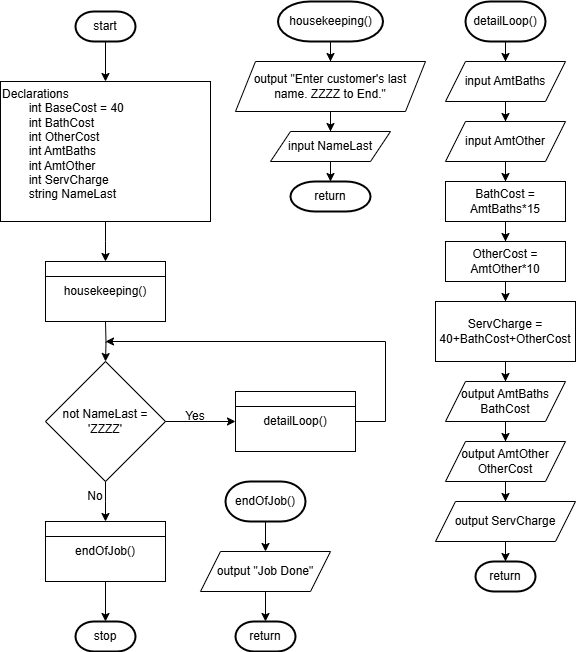

The diagram above was exported from draw.io. Its source (the exported page's mxGraphModel, read from the mxfile embedded in the PNG):
<mxGraphModel dx="571" dy="745" grid="1" gridSize="10" guides="1" tooltips="1" connect="1" arrows="1" fold="1" page="1" pageScale="1" pageWidth="827" pageHeight="1169" math="0" shadow="0">
  <root>
    <mxCell id="WIyWlLk6GJQsqaUBKTNV-0" />
    <mxCell id="WIyWlLk6GJQsqaUBKTNV-1" parent="WIyWlLk6GJQsqaUBKTNV-0" />
    <mxCell id="23QpnsrB5cfRWEvkXQpB-7" style="edgeStyle=orthogonalEdgeStyle;rounded=0;orthogonalLoop=1;jettySize=auto;html=1;entryX=0.5;entryY=0;entryDx=0;entryDy=0;" edge="1" parent="WIyWlLk6GJQsqaUBKTNV-1" source="23QpnsrB5cfRWEvkXQpB-5">
      <mxGeometry relative="1" as="geometry">
        <mxPoint x="200" y="340" as="targetPoint" />
      </mxGeometry>
    </mxCell>
    <mxCell id="23QpnsrB5cfRWEvkXQpB-5" value="Declarations&lt;div&gt;&lt;span style=&quot;white-space: pre;&quot;&gt;&#09;&lt;/span&gt;int BaseCost = 40&lt;br&gt;&lt;/div&gt;&lt;div&gt;&lt;span style=&quot;white-space: pre;&quot;&gt;&#09;&lt;/span&gt;int BathCost&lt;br&gt;&lt;/div&gt;&lt;div&gt;&lt;span style=&quot;white-space: pre;&quot;&gt;&#09;&lt;/span&gt;int OtherCost&lt;br&gt;&lt;/div&gt;&lt;div&gt;&lt;span style=&quot;white-space: pre;&quot;&gt;&#09;&lt;/span&gt;int AmtBaths&lt;br&gt;&lt;/div&gt;&lt;div&gt;&lt;span style=&quot;white-space: pre;&quot;&gt;&#09;&lt;/span&gt;int AmtOther&lt;br&gt;&lt;/div&gt;&lt;div&gt;&lt;span style=&quot;white-space: pre;&quot;&gt;&#09;&lt;/span&gt;int ServCharge&lt;/div&gt;&lt;div&gt;&lt;span style=&quot;white-space: pre;&quot;&gt;&#09;&lt;/span&gt;string NameLast&lt;/div&gt;&lt;div&gt;&lt;span style=&quot;white-space: pre;&quot;&gt;&#09;&lt;/span&gt;&lt;br&gt;&lt;/div&gt;" style="rounded=0;whiteSpace=wrap;html=1;align=left;" vertex="1" parent="WIyWlLk6GJQsqaUBKTNV-1">
      <mxGeometry x="95" y="160" width="210" height="140" as="geometry" />
    </mxCell>
    <mxCell id="23QpnsrB5cfRWEvkXQpB-9" style="edgeStyle=orthogonalEdgeStyle;rounded=0;orthogonalLoop=1;jettySize=auto;html=1;exitX=0.5;exitY=1;exitDx=0;exitDy=0;entryX=0.5;entryY=0;entryDx=0;entryDy=0;" edge="1" parent="WIyWlLk6GJQsqaUBKTNV-1" target="23QpnsrB5cfRWEvkXQpB-8">
      <mxGeometry relative="1" as="geometry">
        <mxPoint x="200" y="400" as="sourcePoint" />
      </mxGeometry>
    </mxCell>
    <mxCell id="23QpnsrB5cfRWEvkXQpB-26" style="edgeStyle=orthogonalEdgeStyle;rounded=0;orthogonalLoop=1;jettySize=auto;html=1;exitX=1;exitY=0.5;exitDx=0;exitDy=0;entryX=0;entryY=0.5;entryDx=0;entryDy=0;" edge="1" parent="WIyWlLk6GJQsqaUBKTNV-1" source="23QpnsrB5cfRWEvkXQpB-8" target="23QpnsrB5cfRWEvkXQpB-24">
      <mxGeometry relative="1" as="geometry" />
    </mxCell>
    <mxCell id="23QpnsrB5cfRWEvkXQpB-29" style="edgeStyle=orthogonalEdgeStyle;rounded=0;orthogonalLoop=1;jettySize=auto;html=1;" edge="1" parent="WIyWlLk6GJQsqaUBKTNV-1" source="23QpnsrB5cfRWEvkXQpB-8">
      <mxGeometry relative="1" as="geometry">
        <mxPoint x="200" y="600" as="targetPoint" />
      </mxGeometry>
    </mxCell>
    <mxCell id="23QpnsrB5cfRWEvkXQpB-8" value="not NameLast = 'ZZZZ'" style="rhombus;whiteSpace=wrap;html=1;" vertex="1" parent="WIyWlLk6GJQsqaUBKTNV-1">
      <mxGeometry x="140" y="440" width="120" height="120" as="geometry" />
    </mxCell>
    <mxCell id="23QpnsrB5cfRWEvkXQpB-22" value="housekeeping()" style="rounded=0;whiteSpace=wrap;html=1;" vertex="1" parent="WIyWlLk6GJQsqaUBKTNV-1">
      <mxGeometry x="140" y="340" width="120" height="60" as="geometry" />
    </mxCell>
    <mxCell id="23QpnsrB5cfRWEvkXQpB-23" value="" style="endArrow=none;html=1;rounded=0;exitX=0;exitY=0.25;exitDx=0;exitDy=0;entryX=1;entryY=0.25;entryDx=0;entryDy=0;" edge="1" parent="WIyWlLk6GJQsqaUBKTNV-1" source="23QpnsrB5cfRWEvkXQpB-22" target="23QpnsrB5cfRWEvkXQpB-22">
      <mxGeometry width="50" height="50" relative="1" as="geometry">
        <mxPoint x="300" y="410" as="sourcePoint" />
        <mxPoint x="350" y="360" as="targetPoint" />
      </mxGeometry>
    </mxCell>
    <mxCell id="23QpnsrB5cfRWEvkXQpB-27" style="edgeStyle=orthogonalEdgeStyle;rounded=0;orthogonalLoop=1;jettySize=auto;html=1;exitX=1;exitY=0.5;exitDx=0;exitDy=0;" edge="1" parent="WIyWlLk6GJQsqaUBKTNV-1" source="23QpnsrB5cfRWEvkXQpB-24">
      <mxGeometry relative="1" as="geometry">
        <mxPoint x="200" y="420" as="targetPoint" />
        <mxPoint x="540" y="500" as="sourcePoint" />
        <Array as="points">
          <mxPoint x="480" y="500" />
          <mxPoint x="480" y="420" />
        </Array>
      </mxGeometry>
    </mxCell>
    <mxCell id="23QpnsrB5cfRWEvkXQpB-24" value="detailLoop()" style="rounded=0;whiteSpace=wrap;html=1;" vertex="1" parent="WIyWlLk6GJQsqaUBKTNV-1">
      <mxGeometry x="330" y="470" width="120" height="60" as="geometry" />
    </mxCell>
    <mxCell id="23QpnsrB5cfRWEvkXQpB-25" value="" style="endArrow=none;html=1;rounded=0;exitX=0;exitY=0.25;exitDx=0;exitDy=0;entryX=1;entryY=0.25;entryDx=0;entryDy=0;" edge="1" parent="WIyWlLk6GJQsqaUBKTNV-1" source="23QpnsrB5cfRWEvkXQpB-24" target="23QpnsrB5cfRWEvkXQpB-24">
      <mxGeometry width="50" height="50" relative="1" as="geometry">
        <mxPoint x="530" y="540" as="sourcePoint" />
        <mxPoint x="580" y="490" as="targetPoint" />
      </mxGeometry>
    </mxCell>
    <mxCell id="23QpnsrB5cfRWEvkXQpB-30" value="No" style="text;html=1;align=center;verticalAlign=middle;whiteSpace=wrap;rounded=0;" vertex="1" parent="WIyWlLk6GJQsqaUBKTNV-1">
      <mxGeometry x="160" y="560" width="60" height="30" as="geometry" />
    </mxCell>
    <mxCell id="23QpnsrB5cfRWEvkXQpB-31" value="Yes" style="text;html=1;align=center;verticalAlign=middle;whiteSpace=wrap;rounded=0;" vertex="1" parent="WIyWlLk6GJQsqaUBKTNV-1">
      <mxGeometry x="260" y="480" width="60" height="30" as="geometry" />
    </mxCell>
    <mxCell id="23QpnsrB5cfRWEvkXQpB-32" style="edgeStyle=orthogonalEdgeStyle;rounded=0;orthogonalLoop=1;jettySize=auto;html=1;exitX=0.5;exitY=1;exitDx=0;exitDy=0;" edge="1" parent="WIyWlLk6GJQsqaUBKTNV-1" source="23QpnsrB5cfRWEvkXQpB-31" target="23QpnsrB5cfRWEvkXQpB-31">
      <mxGeometry relative="1" as="geometry" />
    </mxCell>
    <mxCell id="23QpnsrB5cfRWEvkXQpB-37" value="endOfJob()" style="rounded=0;whiteSpace=wrap;html=1;" vertex="1" parent="WIyWlLk6GJQsqaUBKTNV-1">
      <mxGeometry x="140" y="600" width="120" height="60" as="geometry" />
    </mxCell>
    <mxCell id="23QpnsrB5cfRWEvkXQpB-38" value="" style="endArrow=none;html=1;rounded=0;exitX=0;exitY=0.25;exitDx=0;exitDy=0;entryX=1;entryY=0.25;entryDx=0;entryDy=0;" edge="1" source="23QpnsrB5cfRWEvkXQpB-37" target="23QpnsrB5cfRWEvkXQpB-37" parent="WIyWlLk6GJQsqaUBKTNV-1">
      <mxGeometry width="50" height="50" relative="1" as="geometry">
        <mxPoint x="300" y="670" as="sourcePoint" />
        <mxPoint x="350" y="620" as="targetPoint" />
      </mxGeometry>
    </mxCell>
    <mxCell id="23QpnsrB5cfRWEvkXQpB-45" style="edgeStyle=orthogonalEdgeStyle;rounded=0;orthogonalLoop=1;jettySize=auto;html=1;entryX=0.5;entryY=0;entryDx=0;entryDy=0;" edge="1" parent="WIyWlLk6GJQsqaUBKTNV-1" source="23QpnsrB5cfRWEvkXQpB-40" target="23QpnsrB5cfRWEvkXQpB-43">
      <mxGeometry relative="1" as="geometry" />
    </mxCell>
    <mxCell id="23QpnsrB5cfRWEvkXQpB-40" value="output &quot;Enter customer's last name. ZZZZ to End.&quot;" style="shape=parallelogram;perimeter=parallelogramPerimeter;whiteSpace=wrap;html=1;fixedSize=1;" vertex="1" parent="WIyWlLk6GJQsqaUBKTNV-1">
      <mxGeometry x="330" y="140" width="190" height="50" as="geometry" />
    </mxCell>
    <mxCell id="23QpnsrB5cfRWEvkXQpB-43" value="input NameLast" style="shape=parallelogram;perimeter=parallelogramPerimeter;whiteSpace=wrap;html=1;fixedSize=1;" vertex="1" parent="WIyWlLk6GJQsqaUBKTNV-1">
      <mxGeometry x="365" y="210" width="120" height="30" as="geometry" />
    </mxCell>
    <mxCell id="23QpnsrB5cfRWEvkXQpB-47" style="edgeStyle=orthogonalEdgeStyle;rounded=0;orthogonalLoop=1;jettySize=auto;html=1;" edge="1" parent="WIyWlLk6GJQsqaUBKTNV-1" source="23QpnsrB5cfRWEvkXQpB-46" target="23QpnsrB5cfRWEvkXQpB-5">
      <mxGeometry relative="1" as="geometry" />
    </mxCell>
    <mxCell id="23QpnsrB5cfRWEvkXQpB-46" value="start" style="strokeWidth=2;html=1;shape=mxgraph.flowchart.terminator;whiteSpace=wrap;" vertex="1" parent="WIyWlLk6GJQsqaUBKTNV-1">
      <mxGeometry x="170" y="90" width="60" height="30" as="geometry" />
    </mxCell>
    <mxCell id="23QpnsrB5cfRWEvkXQpB-49" style="edgeStyle=orthogonalEdgeStyle;rounded=0;orthogonalLoop=1;jettySize=auto;html=1;entryX=0.5;entryY=0;entryDx=0;entryDy=0;" edge="1" parent="WIyWlLk6GJQsqaUBKTNV-1" source="23QpnsrB5cfRWEvkXQpB-48" target="23QpnsrB5cfRWEvkXQpB-40">
      <mxGeometry relative="1" as="geometry" />
    </mxCell>
    <mxCell id="23QpnsrB5cfRWEvkXQpB-48" value="housekeeping()" style="strokeWidth=2;html=1;shape=mxgraph.flowchart.terminator;whiteSpace=wrap;" vertex="1" parent="WIyWlLk6GJQsqaUBKTNV-1">
      <mxGeometry x="372.5" y="80" width="105" height="40" as="geometry" />
    </mxCell>
    <mxCell id="23QpnsrB5cfRWEvkXQpB-50" value="return" style="strokeWidth=2;html=1;shape=mxgraph.flowchart.terminator;whiteSpace=wrap;" vertex="1" parent="WIyWlLk6GJQsqaUBKTNV-1">
      <mxGeometry x="385" y="260" width="80" height="30" as="geometry" />
    </mxCell>
    <mxCell id="23QpnsrB5cfRWEvkXQpB-51" style="edgeStyle=orthogonalEdgeStyle;rounded=0;orthogonalLoop=1;jettySize=auto;html=1;entryX=0.5;entryY=0;entryDx=0;entryDy=0;entryPerimeter=0;" edge="1" parent="WIyWlLk6GJQsqaUBKTNV-1" source="23QpnsrB5cfRWEvkXQpB-43" target="23QpnsrB5cfRWEvkXQpB-50">
      <mxGeometry relative="1" as="geometry" />
    </mxCell>
    <mxCell id="23QpnsrB5cfRWEvkXQpB-55" style="edgeStyle=orthogonalEdgeStyle;rounded=0;orthogonalLoop=1;jettySize=auto;html=1;entryX=0.5;entryY=0;entryDx=0;entryDy=0;" edge="1" parent="WIyWlLk6GJQsqaUBKTNV-1" source="23QpnsrB5cfRWEvkXQpB-52" target="23QpnsrB5cfRWEvkXQpB-53">
      <mxGeometry relative="1" as="geometry" />
    </mxCell>
    <mxCell id="23QpnsrB5cfRWEvkXQpB-52" value="detailLoop()" style="strokeWidth=2;html=1;shape=mxgraph.flowchart.terminator;whiteSpace=wrap;" vertex="1" parent="WIyWlLk6GJQsqaUBKTNV-1">
      <mxGeometry x="560" y="80" width="80" height="40" as="geometry" />
    </mxCell>
    <mxCell id="23QpnsrB5cfRWEvkXQpB-57" style="edgeStyle=orthogonalEdgeStyle;rounded=0;orthogonalLoop=1;jettySize=auto;html=1;entryX=0.5;entryY=0;entryDx=0;entryDy=0;" edge="1" parent="WIyWlLk6GJQsqaUBKTNV-1" source="23QpnsrB5cfRWEvkXQpB-53" target="23QpnsrB5cfRWEvkXQpB-56">
      <mxGeometry relative="1" as="geometry" />
    </mxCell>
    <mxCell id="23QpnsrB5cfRWEvkXQpB-53" value="input AmtBaths" style="shape=parallelogram;perimeter=parallelogramPerimeter;whiteSpace=wrap;html=1;fixedSize=1;" vertex="1" parent="WIyWlLk6GJQsqaUBKTNV-1">
      <mxGeometry x="540" y="140" width="120" height="40" as="geometry" />
    </mxCell>
    <mxCell id="23QpnsrB5cfRWEvkXQpB-60" style="edgeStyle=orthogonalEdgeStyle;rounded=0;orthogonalLoop=1;jettySize=auto;html=1;entryX=0.5;entryY=0;entryDx=0;entryDy=0;" edge="1" parent="WIyWlLk6GJQsqaUBKTNV-1" source="23QpnsrB5cfRWEvkXQpB-56" target="23QpnsrB5cfRWEvkXQpB-59">
      <mxGeometry relative="1" as="geometry" />
    </mxCell>
    <mxCell id="23QpnsrB5cfRWEvkXQpB-56" value="input AmtOther" style="shape=parallelogram;perimeter=parallelogramPerimeter;whiteSpace=wrap;html=1;fixedSize=1;" vertex="1" parent="WIyWlLk6GJQsqaUBKTNV-1">
      <mxGeometry x="540" y="200" width="120" height="40" as="geometry" />
    </mxCell>
    <mxCell id="23QpnsrB5cfRWEvkXQpB-62" style="edgeStyle=orthogonalEdgeStyle;rounded=0;orthogonalLoop=1;jettySize=auto;html=1;" edge="1" parent="WIyWlLk6GJQsqaUBKTNV-1" source="23QpnsrB5cfRWEvkXQpB-59" target="23QpnsrB5cfRWEvkXQpB-61">
      <mxGeometry relative="1" as="geometry" />
    </mxCell>
    <mxCell id="23QpnsrB5cfRWEvkXQpB-59" value="BathCost = AmtBaths*15" style="rounded=0;whiteSpace=wrap;html=1;" vertex="1" parent="WIyWlLk6GJQsqaUBKTNV-1">
      <mxGeometry x="540" y="260" width="120" height="40" as="geometry" />
    </mxCell>
    <mxCell id="23QpnsrB5cfRWEvkXQpB-64" style="edgeStyle=orthogonalEdgeStyle;rounded=0;orthogonalLoop=1;jettySize=auto;html=1;" edge="1" parent="WIyWlLk6GJQsqaUBKTNV-1" source="23QpnsrB5cfRWEvkXQpB-61" target="23QpnsrB5cfRWEvkXQpB-63">
      <mxGeometry relative="1" as="geometry" />
    </mxCell>
    <mxCell id="23QpnsrB5cfRWEvkXQpB-61" value="OtherCost = AmtOther*10" style="rounded=0;whiteSpace=wrap;html=1;" vertex="1" parent="WIyWlLk6GJQsqaUBKTNV-1">
      <mxGeometry x="540" y="320" width="120" height="40" as="geometry" />
    </mxCell>
    <mxCell id="23QpnsrB5cfRWEvkXQpB-69" style="edgeStyle=orthogonalEdgeStyle;rounded=0;orthogonalLoop=1;jettySize=auto;html=1;" edge="1" parent="WIyWlLk6GJQsqaUBKTNV-1" source="23QpnsrB5cfRWEvkXQpB-63" target="23QpnsrB5cfRWEvkXQpB-65">
      <mxGeometry relative="1" as="geometry" />
    </mxCell>
    <mxCell id="23QpnsrB5cfRWEvkXQpB-63" value="ServCharge = 40+BathCost+OtherCost" style="rounded=0;whiteSpace=wrap;html=1;" vertex="1" parent="WIyWlLk6GJQsqaUBKTNV-1">
      <mxGeometry x="530" y="380" width="140" height="60" as="geometry" />
    </mxCell>
    <mxCell id="23QpnsrB5cfRWEvkXQpB-70" style="edgeStyle=orthogonalEdgeStyle;rounded=0;orthogonalLoop=1;jettySize=auto;html=1;" edge="1" parent="WIyWlLk6GJQsqaUBKTNV-1" source="23QpnsrB5cfRWEvkXQpB-65" target="23QpnsrB5cfRWEvkXQpB-66">
      <mxGeometry relative="1" as="geometry" />
    </mxCell>
    <mxCell id="23QpnsrB5cfRWEvkXQpB-65" value="output AmtBaths&lt;div&gt;BathCost&lt;/div&gt;" style="shape=parallelogram;perimeter=parallelogramPerimeter;whiteSpace=wrap;html=1;fixedSize=1;" vertex="1" parent="WIyWlLk6GJQsqaUBKTNV-1">
      <mxGeometry x="540" y="460" width="120" height="40" as="geometry" />
    </mxCell>
    <mxCell id="23QpnsrB5cfRWEvkXQpB-71" style="edgeStyle=orthogonalEdgeStyle;rounded=0;orthogonalLoop=1;jettySize=auto;html=1;entryX=0.5;entryY=0;entryDx=0;entryDy=0;" edge="1" parent="WIyWlLk6GJQsqaUBKTNV-1" source="23QpnsrB5cfRWEvkXQpB-66" target="23QpnsrB5cfRWEvkXQpB-67">
      <mxGeometry relative="1" as="geometry" />
    </mxCell>
    <mxCell id="23QpnsrB5cfRWEvkXQpB-66" value="output AmtOther&lt;div&gt;OtherCost&lt;/div&gt;" style="shape=parallelogram;perimeter=parallelogramPerimeter;whiteSpace=wrap;html=1;fixedSize=1;" vertex="1" parent="WIyWlLk6GJQsqaUBKTNV-1">
      <mxGeometry x="540" y="520" width="120" height="40" as="geometry" />
    </mxCell>
    <mxCell id="23QpnsrB5cfRWEvkXQpB-73" style="edgeStyle=orthogonalEdgeStyle;rounded=0;orthogonalLoop=1;jettySize=auto;html=1;" edge="1" parent="WIyWlLk6GJQsqaUBKTNV-1" source="23QpnsrB5cfRWEvkXQpB-67" target="23QpnsrB5cfRWEvkXQpB-72">
      <mxGeometry relative="1" as="geometry" />
    </mxCell>
    <mxCell id="23QpnsrB5cfRWEvkXQpB-67" value="output ServCharge" style="shape=parallelogram;perimeter=parallelogramPerimeter;whiteSpace=wrap;html=1;fixedSize=1;" vertex="1" parent="WIyWlLk6GJQsqaUBKTNV-1">
      <mxGeometry x="530" y="580" width="140" height="40" as="geometry" />
    </mxCell>
    <mxCell id="23QpnsrB5cfRWEvkXQpB-72" value="return" style="strokeWidth=2;html=1;shape=mxgraph.flowchart.terminator;whiteSpace=wrap;" vertex="1" parent="WIyWlLk6GJQsqaUBKTNV-1">
      <mxGeometry x="570" y="640" width="60" height="30" as="geometry" />
    </mxCell>
    <mxCell id="23QpnsrB5cfRWEvkXQpB-74" value="stop" style="strokeWidth=2;html=1;shape=mxgraph.flowchart.terminator;whiteSpace=wrap;" vertex="1" parent="WIyWlLk6GJQsqaUBKTNV-1">
      <mxGeometry x="170" y="700" width="60" height="30" as="geometry" />
    </mxCell>
    <mxCell id="23QpnsrB5cfRWEvkXQpB-75" style="edgeStyle=orthogonalEdgeStyle;rounded=0;orthogonalLoop=1;jettySize=auto;html=1;entryX=0.5;entryY=0;entryDx=0;entryDy=0;entryPerimeter=0;" edge="1" parent="WIyWlLk6GJQsqaUBKTNV-1" source="23QpnsrB5cfRWEvkXQpB-37" target="23QpnsrB5cfRWEvkXQpB-74">
      <mxGeometry relative="1" as="geometry" />
    </mxCell>
    <mxCell id="23QpnsrB5cfRWEvkXQpB-79" style="edgeStyle=orthogonalEdgeStyle;rounded=0;orthogonalLoop=1;jettySize=auto;html=1;entryX=0.5;entryY=0;entryDx=0;entryDy=0;" edge="1" parent="WIyWlLk6GJQsqaUBKTNV-1" source="23QpnsrB5cfRWEvkXQpB-76" target="23QpnsrB5cfRWEvkXQpB-77">
      <mxGeometry relative="1" as="geometry" />
    </mxCell>
    <mxCell id="23QpnsrB5cfRWEvkXQpB-76" value="endOfJob()" style="strokeWidth=2;html=1;shape=mxgraph.flowchart.terminator;whiteSpace=wrap;" vertex="1" parent="WIyWlLk6GJQsqaUBKTNV-1">
      <mxGeometry x="320" y="560" width="80" height="40" as="geometry" />
    </mxCell>
    <mxCell id="23QpnsrB5cfRWEvkXQpB-81" style="edgeStyle=orthogonalEdgeStyle;rounded=0;orthogonalLoop=1;jettySize=auto;html=1;" edge="1" parent="WIyWlLk6GJQsqaUBKTNV-1" source="23QpnsrB5cfRWEvkXQpB-77" target="23QpnsrB5cfRWEvkXQpB-80">
      <mxGeometry relative="1" as="geometry" />
    </mxCell>
    <mxCell id="23QpnsrB5cfRWEvkXQpB-77" value="output &quot;Job Done&quot;" style="shape=parallelogram;perimeter=parallelogramPerimeter;whiteSpace=wrap;html=1;fixedSize=1;" vertex="1" parent="WIyWlLk6GJQsqaUBKTNV-1">
      <mxGeometry x="295" y="630" width="130" height="40" as="geometry" />
    </mxCell>
    <mxCell id="23QpnsrB5cfRWEvkXQpB-80" value="return" style="strokeWidth=2;html=1;shape=mxgraph.flowchart.terminator;whiteSpace=wrap;" vertex="1" parent="WIyWlLk6GJQsqaUBKTNV-1">
      <mxGeometry x="330" y="700" width="60" height="30" as="geometry" />
    </mxCell>
  </root>
</mxGraphModel>